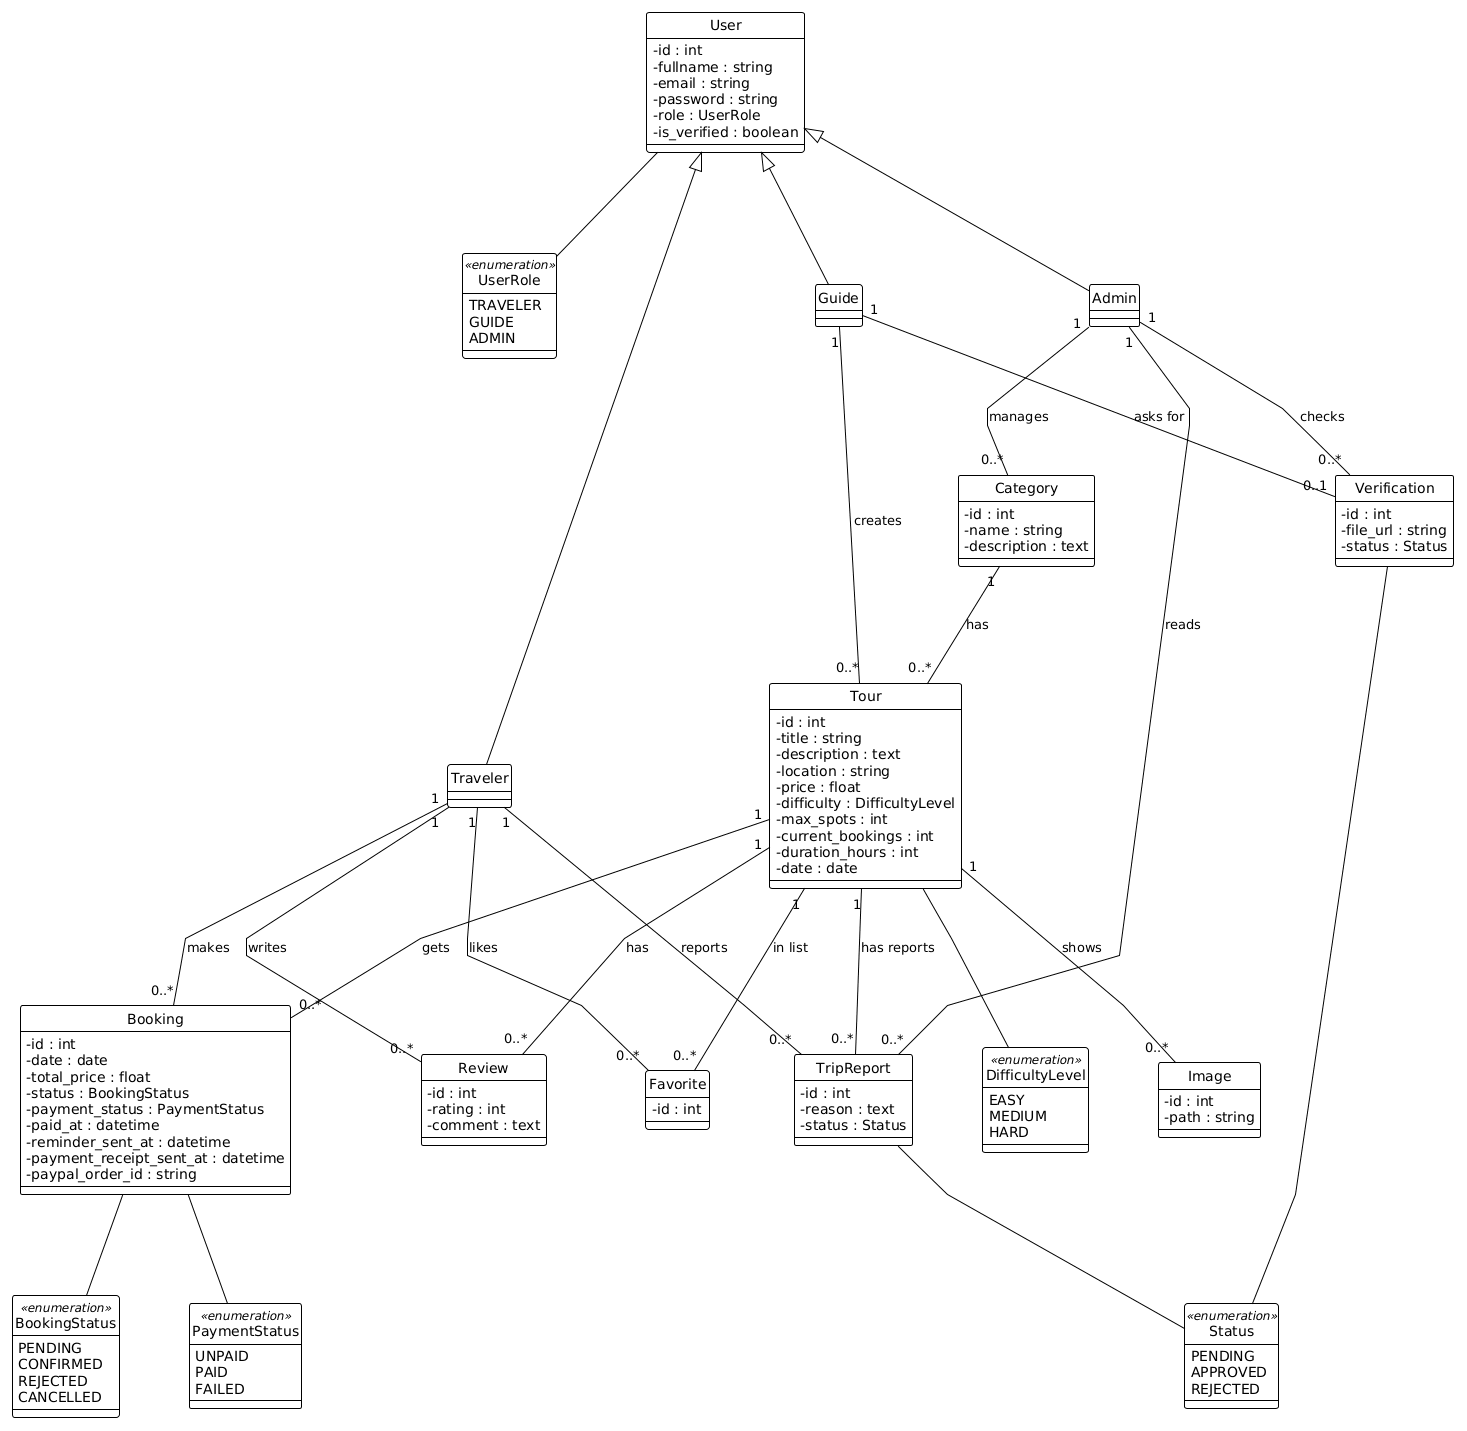

The diagram above was rendered by PlantUML. Its source (embedded in the PNG):
@startuml
!theme plain
top to bottom direction
skinparam linetype polyline
skinparam nodesep 70
skinparam ranksep 100
skinparam shadowing false
skinparam classAttributeIconSize 0
hide circle

enum UserRole <<enumeration>> {
    TRAVELER
    GUIDE
    ADMIN
}

enum BookingStatus <<enumeration>> {
    PENDING
    CONFIRMED
    REJECTED
    CANCELLED
}

enum PaymentStatus <<enumeration>> {
    UNPAID
    PAID
    FAILED
}

enum DifficultyLevel <<enumeration>> {
    EASY
    MEDIUM
    HARD
}

enum Status <<enumeration>> {
    PENDING
    APPROVED
    REJECTED
}

class User {
    - id : int
    - fullname : string
    - email : string
    - password : string
    - role : UserRole
    - is_verified : boolean
}

class Traveler {
}

class Guide {
}

class Admin {
}

class Category {
    - id : int
    - name : string
    - description : text
}

class Tour {
    - id : int
    - title : string
    - description : text
    - location : string
    - price : float
    - difficulty : DifficultyLevel
    - max_spots : int
    - current_bookings : int
    - duration_hours : int
    - date : date
}

class Booking {
    - id : int
    - date : date
    - total_price : float
    - status : BookingStatus
    - payment_status : PaymentStatus
    - paid_at : datetime
    - reminder_sent_at : datetime
    - payment_receipt_sent_at : datetime
    - paypal_order_id : string
}

class Review {
    - id : int
    - rating : int
    - comment : text
}

class TripReport {
    - id : int
    - reason : text
    - status : Status
}

class Verification {
    - id : int
    - file_url : string
    - status : Status
}

class Favorite {
    - id : int
}

class Image {
    - id : int
    - path : string
}

User <|-- Traveler
User <|-- Guide
User <|-- Admin

User -- UserRole
Tour -- DifficultyLevel
Booking -- BookingStatus
Booking -- PaymentStatus
TripReport -- Status
Verification -- Status

Guide "1" -- "0..*" Tour : "creates"
Guide "1" -- "0..1" Verification : "asks for"

Admin "1" -- "0..*" Verification : "checks"
Admin "1" -- "0..*" TripReport : "reads"
Admin "1" -- "0..*" Category : "manages"

Category "1" -- "0..*" Tour : "has"
Tour "1" -- "0..*" Image : "shows"
Tour "1" -- "0..*" Booking : "gets"
Tour "1" -- "0..*" Review : "has"
Tour "1" -- "0..*" TripReport : "has reports"
Tour "1" -- "0..*" Favorite : "in list"

Traveler "1" -- "0..*" Booking : "makes"
Traveler "1" -- "0..*" Review : "writes"
Traveler "1" -- "0..*" TripReport : "reports"
Traveler "1" -- "0..*" Favorite : "likes"
@enduml